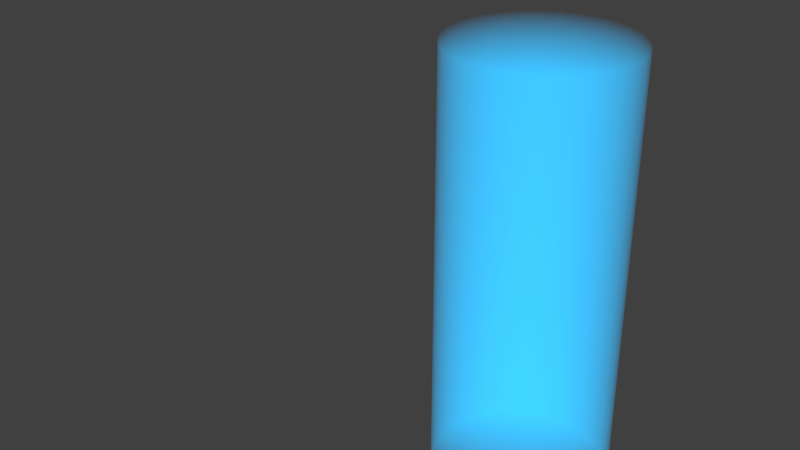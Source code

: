 # Source: la_laser.blend  (saved by Blender 2.76.0; exported with 4.5.12 LTS)
import bpy
from mathutils import Matrix  # noqa: F401  (used for matrix-valued properties, if any)

bpy.ops.wm.read_factory_settings(use_empty=True)
scene = bpy.context.scene
scene.name = 'Scene'

# ---- collections
col_collection_1 = bpy.data.collections.new('Collection 1'); scene.collection.children.link(col_collection_1)
col_collection_2 = bpy.data.collections.new('Collection 2'); scene.collection.children.link(col_collection_2)

# ---- materials (node trees are filled in below, after node groups)
mat_material = bpy.data.materials.new('Material')
mat_material.alpha_threshold = 0.0
mat_material.roughness = 0.5

# ---- material node trees
mat_material.use_nodes = True; mat_material.node_tree.nodes.clear()
_N = mat_material.node_tree.nodes; _L = mat_material.node_tree.links
n0 = _N.new('ShaderNodeOutputMaterial'); n0.name = 'Material Output'; n0.location = (739, 362)
n1 = _N.new('ShaderNodeMixShader'); n1.name = 'Mix Shader'; n1.location = (517, 333)
n2 = _N.new('ShaderNodeEmission'); n2.name = 'Emission'; n2.location = (280, 91)
n2.inputs[0].default_value = (0.0, 0.00769, 1.0, 1.0)
n3 = _N.new('ShaderNodeEmission'); n3.name = 'Emission.001'; n3.location = (278, 263)
n3.inputs[0].default_value = (0.0, 1.0, 0.0008573, 1.0)
n3.inputs[1].default_value = 0.5
_L.new(n2.outputs[0], n1.inputs[2])
_L.new(n3.outputs[0], n1.inputs[1])
_L.new(n1.outputs[0], n0.inputs[1])
n0.is_active_output = True

# ---- world
world_world = bpy.data.worlds.new('World'); scene.world = world_world
world_world.color = (0.05088, 0.05088, 0.05088)
world_world.use_sun_shadow = False
world_world.sun_shadow_jitter_overblur = 0.0
world_world.cycles.sampling_method = 'MANUAL'
world_world.cycles.sample_map_resolution = 256

# ---- meshes
me_cylinder_001 = bpy.data.meshes.new('Cylinder.001')
me_cylinder_001.from_pydata([(0.0, 1.0, -1.0), (0.0, 1.0, 1.0), (0.1951, 0.9808, -1.0), (0.1951, 0.9808, 1.0), (0.3827, 0.9239, -1.0), (0.3827, 0.9239, 1.0), (0.5556, 0.8315, -1.0), (0.5556, 0.8315, 1.0), (0.7071, 0.7071, -1.0), (0.7071, 0.7071, 1.0), (0.8315, 0.5556, -1.0), (0.8315, 0.5556, 1.0), (0.9239, 0.3827, -1.0), (0.9239, 0.3827, 1.0), (0.9808, 0.1951, -1.0), (0.9808, 0.1951, 1.0), (1.0, 7.55e-08, -1.0), (1.0, 7.55e-08, 1.0), (0.9808, -0.1951, -1.0), (0.9808, -0.1951, 1.0), (0.9239, -0.3827, -1.0), (0.9239, -0.3827, 1.0), (0.8315, -0.5556, -1.0), (0.8315, -0.5556, 1.0), (0.7071, -0.7071, -1.0), (0.7071, -0.7071, 1.0), (0.5556, -0.8315, -1.0), (0.5556, -0.8315, 1.0), (0.3827, -0.9239, -1.0), (0.3827, -0.9239, 1.0), (0.1951, -0.9808, -1.0), (0.1951, -0.9808, 1.0), (-3.258e-07, -1.0, -1.0), (-3.258e-07, -1.0, 1.0), (-0.1951, -0.9808, -1.0), (-0.1951, -0.9808, 1.0), (-0.3827, -0.9239, -1.0), (-0.3827, -0.9239, 1.0), (-0.5556, -0.8315, -1.0), (-0.5556, -0.8315, 1.0), (-0.7071, -0.7071, -1.0), (-0.7071, -0.7071, 1.0), (-0.8315, -0.5556, -1.0), (-0.8315, -0.5556, 1.0), (-0.9239, -0.3827, -1.0), (-0.9239, -0.3827, 1.0), (-0.9808, -0.1951, -1.0), (-0.9808, -0.1951, 1.0), (-1.0, 9.656e-07, -1.0), (-1.0, 9.656e-07, 1.0), (-0.9808, 0.1951, -1.0), (-0.9808, 0.1951, 1.0), (-0.9239, 0.3827, -1.0), (-0.9239, 0.3827, 1.0), (-0.8315, 0.5556, -1.0), (-0.8315, 0.5556, 1.0), (-0.7071, 0.7071, -1.0), (-0.7071, 0.7071, 1.0), (-0.5556, 0.8315, -1.0), (-0.5556, 0.8315, 1.0), (-0.3827, 0.9239, -1.0), (-0.3827, 0.9239, 1.0), (-0.1951, 0.9808, -1.0), (-0.1951, 0.9808, 1.0)], [], [(0, 1, 3, 2), (2, 3, 5, 4), (4, 5, 7, 6), (6, 7, 9, 8), (8, 9, 11, 10), (10, 11, 13, 12), (12, 13, 15, 14), (14, 15, 17, 16), (16, 17, 19, 18), (18, 19, 21, 20), (20, 21, 23, 22), (22, 23, 25, 24), (24, 25, 27, 26), (26, 27, 29, 28), (28, 29, 31, 30), (30, 31, 33, 32), (32, 33, 35, 34), (34, 35, 37, 36), (36, 37, 39, 38), (38, 39, 41, 40), (40, 41, 43, 42), (42, 43, 45, 44), (44, 45, 47, 46), (46, 47, 49, 48), (48, 49, 51, 50), (50, 51, 53, 52), (52, 53, 55, 54), (54, 55, 57, 56), (56, 57, 59, 58), (58, 59, 61, 60), (3, 1, 63, 61, 59, 57, 55, 53, 51, 49, 47, 45, 43, 41, 39, 37, 35, 33, 31, 29, 27, 25, 23, 21, 19, 17, 15, 13, 11, 9, 7, 5), (62, 63, 1, 0), (60, 61, 63, 62), (0, 2, 4, 6, 8, 10, 12, 14, 16, 18, 20, 22, 24, 26, 28, 30, 32, 34, 36, 38, 40, 42, 44, 46, 48, 50, 52, 54, 56, 58, 60, 62)])
me_cylinder_001.materials.append(mat_material)
me_cylinder_001.use_remesh_preserve_volume = False
me_cylinder_001.use_remesh_preserve_attributes = False
me_cylinder_001.use_mirror_vertex_groups = False
me_cylinder_001.update()
me_circle_001 = bpy.data.meshes.new('Circle.001')
me_circle_001.from_pydata([(-0.9808, -0.1951, 0.0)], [], [])
me_circle_001.use_remesh_preserve_volume = False
me_circle_001.use_remesh_preserve_attributes = False
me_circle_001.use_mirror_vertex_groups = False
me_circle_001.update()

# ---- objects
ob_laser = bpy.data.objects.new('Laser', me_cylinder_001)
ob_laser_beam_emitter = bpy.data.objects.new('Laser Beam Emitter', me_circle_001)
ob_wind = bpy.data.objects.new('Wind', None)

# ---- transforms, parenting, visibility, modifiers, constraints
ob_laser.location = (4.502, 0.0, 2.5)
ob_laser.scale = (1.0, 1.0, 2.5)
ob_laser.lineart.crease_threshold = 0.0
ob_laser_beam_emitter.location = (0.0, 0.2, -1.0)
ob_laser_beam_emitter.rotation_euler = (0.0, 1.571, 0.0)
ob_laser_beam_emitter.show_instancer_for_render = False
ob_laser_beam_emitter.lineart.crease_threshold = 0.0
_m = ob_laser_beam_emitter.modifiers.new('ParticleSystem 1', 'PARTICLE_SYSTEM')
ob_wind.parent = ob_laser_beam_emitter
ob_wind.matrix_parent_inverse = Matrix(((-4.371e-08, 0.0, -1.0, -1.0), (0.0, 1.0, -0.0, -0.2), (1.0, 0.0, -4.371e-08, -4.371e-08), (0.0, 0.0, 0.0, 1.0)))
ob_wind.location = (1.737, 0.0, 0.0)
ob_wind.rotation_euler = (0.0, -1.571, 0.0)
ob_wind.empty_display_type = 'SINGLE_ARROW'
ob_wind.empty_image_offset = (0.0, 0.0)
ob_wind.lineart.crease_threshold = 0.0

# ---- collection membership
col_collection_1.objects.link(ob_laser)
col_collection_2.objects.link(ob_laser_beam_emitter)
col_collection_2.objects.link(ob_wind)

# ---- scene / render settings (as saved in the file)
scene.frame_start = 1; scene.frame_end = 250; scene.frame_set(1)
scene.render.engine = 'CYCLES'
scene.render.resolution_percentage = 50
scene.render.dither_intensity = 0.0
scene.render.use_border = True
scene.cycles.use_denoising = False
scene.cycles.samples = 10
scene.cycles.sampling_pattern = 'TABULATED_SOBOL'
scene.cycles.light_sampling_threshold = 0.0
scene.cycles.use_adaptive_sampling = False
scene.cycles.use_light_tree = False
scene.cycles.blur_glossy = 0.0
scene.cycles.pixel_filter_type = 'GAUSSIAN'
scene.cycles.sample_clamp_indirect = 0.0
scene.view_settings.view_transform = 'Standard'
bpy.context.view_layer.update()

# ---- added for rendering (the .blend has no active camera): camera
cam_auto = bpy.data.cameras.new('AutoCamera')
cam_auto.lens = 50.0
cam_auto.sensor_width = 36.0
cam_auto.clip_end = 1000.0
ob_auto_camera = bpy.data.objects.new('AutoCamera', cam_auto)
scene.collection.objects.link(ob_auto_camera)
ob_auto_camera.location = (9.88572, -8.56166, 8.19816)
ob_auto_camera.rotation_euler = (1.09748, -7.21219e-08, 0.694738)
scene.camera = ob_auto_camera
bpy.context.view_layer.update()
